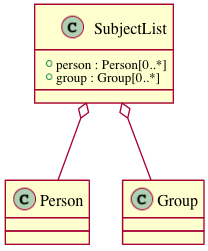

The diagram above was rendered by PlantUML. Its source (embedded in the PNG):
@startuml images/class_subjectlist.png
class SubjectList {
  + person : Person[0..*]
  + group : Group[0..*]
}
SubjectList o-- Person
SubjectList o-- Group
@enduml